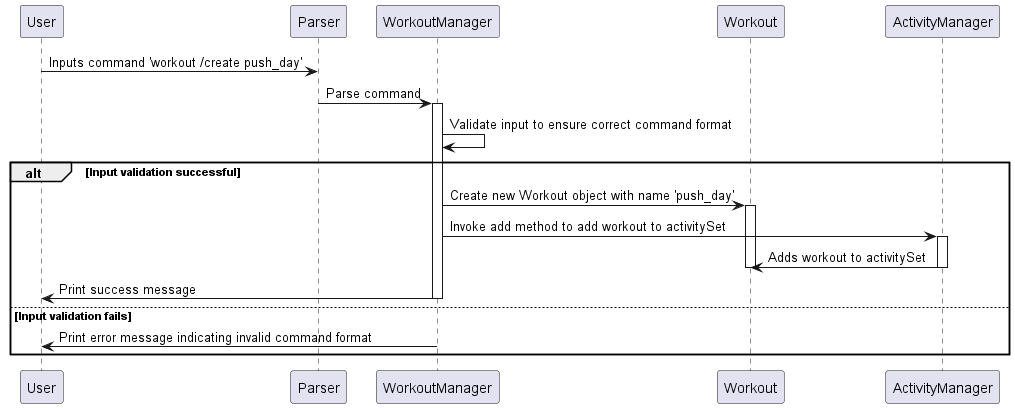

The diagram above was rendered by PlantUML. Its source (embedded in the PNG):
@startuml SequenceDiagram

participant User
participant Parser
participant WorkoutManager
participant Workout
participant ActivityManager

User -> Parser: Inputs command 'workout /create push_day'
Parser -> WorkoutManager: Parse command
activate WorkoutManager
WorkoutManager -> WorkoutManager: Validate input to ensure correct command format
alt Input validation successful
    WorkoutManager -> Workout: Create new Workout object with name 'push_day'
    activate Workout
    WorkoutManager -> ActivityManager: Invoke add method to add workout to activitySet
    activate ActivityManager
    ActivityManager -> Workout: Adds workout to activitySet
    deactivate ActivityManager
    deactivate Workout
    WorkoutManager -> User: Print success message
    deactivate WorkoutManager
else Input validation fails
    WorkoutManager -> User: Print error message indicating invalid command format
end

@enduml